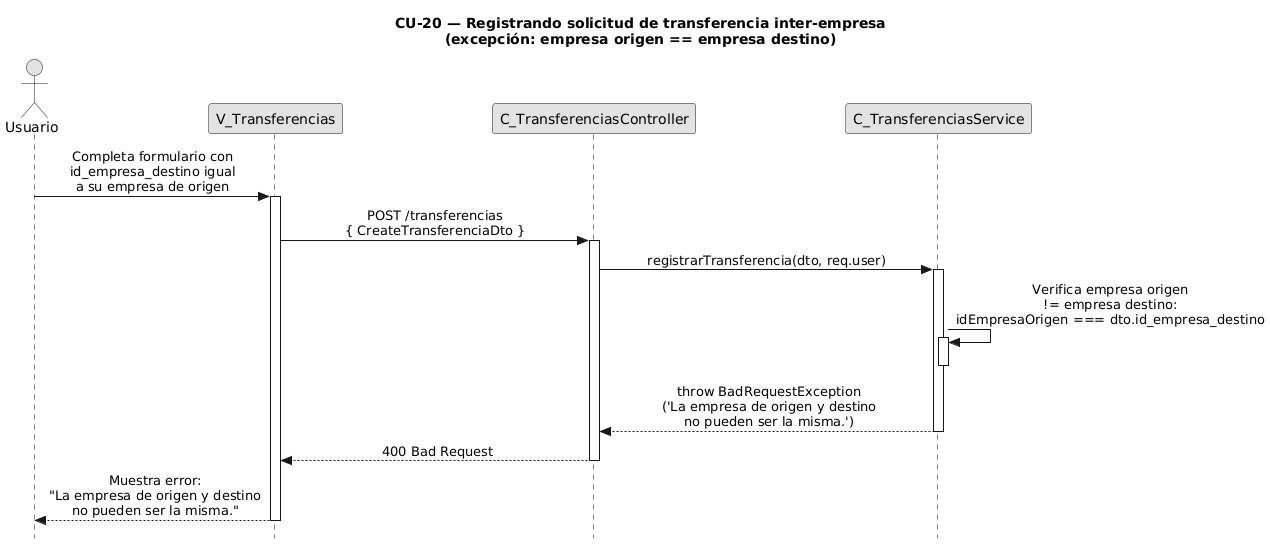

The diagram above was rendered by PlantUML. Its source (embedded in the PNG):
@startuml CU20-exc-campos-invalidos
title CU-20 — Registrando solicitud de transferencia inter-empresa\n(excepción: empresa origen == empresa destino)

skinparam style strictuml
skinparam monochrome true
skinparam shadowing false
skinparam sequenceMessageAlign center
skinparam ParticipantPadding 70
skinparam ActorPadding 30
skinparam sequence {
  MessageAlign center
  LifeLineBorderColor black
}
hide footbox

actor "Usuario" as user
participant "V_Transferencias" as view
participant "C_TransferenciasController" as ctrl
participant "C_TransferenciasService" as svc

user -> view : Completa formulario con\nid_empresa_destino igual\na su empresa de origen
activate view

view -> ctrl : POST /transferencias\n{ CreateTransferenciaDto }
activate ctrl

ctrl -> svc : registrarTransferencia(dto, req.user)
activate svc

svc -> svc : Verifica empresa origen\n!= empresa destino:\nidEmpresaOrigen === dto.id_empresa_destino
activate svc
deactivate svc

svc --> ctrl : throw BadRequestException\n('La empresa de origen y destino\nno pueden ser la misma.')
deactivate svc

ctrl --> view : 400 Bad Request
deactivate ctrl

view --> user : Muestra error:\n"La empresa de origen y destino\nno pueden ser la misma."
deactivate view

@enduml